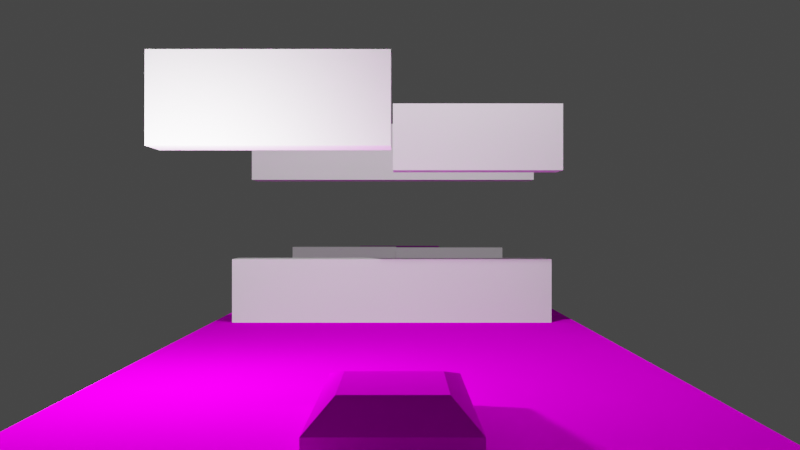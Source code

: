 # Source: runner.blend  (saved by Blender 3.3.6; exported with 4.5.12 LTS)
import bpy
from mathutils import Matrix  # noqa: F401  (used for matrix-valued properties, if any)

bpy.ops.wm.read_factory_settings(use_empty=True)
scene = bpy.context.scene
scene.name = 'Scene'

# ---- collections
col_main = bpy.data.collections.new('Main'); scene.collection.children.link(col_main)
col_playerobjects = bpy.data.collections.new('PlayerObjects'); col_main.children.link(col_playerobjects)

# ---- images (referenced by path relative to the original .blend; pixels are not part of the script)
import os
ASSET_DIR = os.environ.get("B2B_ASSET_DIR", "")  # directory of the original .blend (textures are referenced by path, not embedded)
HERE = os.path.dirname(os.path.abspath(__file__))  # packed textures are extracted next to this script under _unpacked/

def load_image(name, relpath, width, height, colorspace="sRGB"):
    """Load a texture the original file referenced (path relative to the .blend, or extracted next to this script)."""
    p = next((c for c in (os.path.join(HERE, relpath), os.path.join(ASSET_DIR, relpath)) if relpath and os.path.exists(c)), "")
    if p:
        img = bpy.data.images.load(p, check_existing=True)
        img.name = name
    else:  # same state as the original file: an image datablock whose file is absent (Cycles renders it pink)
        img = bpy.data.images.new(name, width, height)
        img.source = "FILE"
        img.filepath = "//" + (relpath or name)
    img.colorspace_settings.name = colorspace
    return img
img_material_base_color_png = load_image('Material Base Color.png', 'Material Base Color.png', 1024, 1024, 'sRGB')
img_material_base_color_001_png = load_image('Material Base Color.001.png', 'Material Base Color.001.png', 1024, 1024, 'sRGB')
img_material_base_color_001_png_001 = load_image('Material Base Color.001.png.001', 'Material Base Color.001.png', 1024, 1024, 'sRGB')
img_material_base_color_001_png_002 = load_image('Material Base Color.001.png.002', 'Material Base Color.001.png', 1024, 1024, 'sRGB')

# ---- materials (node trees are filled in below, after node groups)
mat_material_002 = bpy.data.materials.new('Material.002')
mat_material_002.use_transparent_shadow = False
mat_material_003 = bpy.data.materials.new('Material.003')
mat_material_003.use_transparent_shadow = False
mat_material_004 = bpy.data.materials.new('Material.004')
mat_material_004.use_transparent_shadow = False
mat_material_001 = bpy.data.materials.new('Material.001')
mat_material_001.use_transparent_shadow = False

# ---- material node trees
mat_material_002.use_nodes = True; mat_material_002.node_tree.nodes.clear()
_N = mat_material_002.node_tree.nodes; _L = mat_material_002.node_tree.links
n0 = _N.new('ShaderNodeBsdfPrincipled'); n0.name = 'Principled BSDF'; n0.location = (0, 300)
n0.distribution = 'GGX'
n0.subsurface_method = 'RANDOM_WALK_SKIN'
n0.inputs[3].default_value = 1.45
n0.inputs[13].default_value = 0.0
n0.inputs[27].default_value = (0.0, 0.0, 0.0, 1.0)
n0.inputs[28].default_value = 1.0
n1 = _N.new('ShaderNodeOutputMaterial'); n1.name = 'Material Output'; n1.location = (300, 300)
n2 = _N.new('ShaderNodeTexImage'); n2.name = 'Image Texture'; n2.location = (-300, 300)
n2.label = 'Base Color'
n2.image = img_material_base_color_png
_L.new(n0.outputs[0], n1.inputs[0])
_L.new(n2.outputs[0], n0.inputs[0])
n1.is_active_output = True
mat_material_003.use_nodes = True; mat_material_003.node_tree.nodes.clear()
_N = mat_material_003.node_tree.nodes; _L = mat_material_003.node_tree.links
n0 = _N.new('ShaderNodeBsdfPrincipled'); n0.name = 'Principled BSDF'; n0.location = (0, 300)
n0.distribution = 'GGX'
n0.subsurface_method = 'RANDOM_WALK_SKIN'
n0.inputs[3].default_value = 1.45
n0.inputs[13].default_value = 0.0
n0.inputs[27].default_value = (0.0, 0.0, 0.0, 1.0)
n0.inputs[28].default_value = 1.0
n1 = _N.new('ShaderNodeOutputMaterial'); n1.name = 'Material Output'; n1.location = (300, 300)
n2 = _N.new('ShaderNodeTexImage'); n2.name = 'Image Texture'; n2.location = (-300, 300)
n2.label = 'Base Color'
n2.image = img_material_base_color_001_png
_L.new(n0.outputs[0], n1.inputs[0])
_L.new(n2.outputs[0], n0.inputs[0])
n1.is_active_output = True
mat_material_004.use_nodes = True; mat_material_004.node_tree.nodes.clear()
_N = mat_material_004.node_tree.nodes; _L = mat_material_004.node_tree.links
n0 = _N.new('ShaderNodeBsdfPrincipled'); n0.name = 'Principled BSDF'; n0.location = (0, 300)
n0.distribution = 'GGX'
n0.subsurface_method = 'RANDOM_WALK_SKIN'
n0.inputs[3].default_value = 1.45
n0.inputs[13].default_value = 0.0
n0.inputs[27].default_value = (0.0, 0.0, 0.0, 1.0)
n0.inputs[28].default_value = 1.0
n1 = _N.new('ShaderNodeOutputMaterial'); n1.name = 'Material Output'; n1.location = (300, 300)
n2 = _N.new('ShaderNodeTexImage'); n2.name = 'Image Texture'; n2.location = (-300, 300)
n2.label = 'Base Color'
n2.image = img_material_base_color_001_png_001
_L.new(n0.outputs[0], n1.inputs[0])
_L.new(n2.outputs[0], n0.inputs[0])
n1.is_active_output = True
mat_material_001.use_nodes = True; mat_material_001.node_tree.nodes.clear()
_N = mat_material_001.node_tree.nodes; _L = mat_material_001.node_tree.links
n0 = _N.new('ShaderNodeBsdfPrincipled'); n0.name = 'Principled BSDF'; n0.location = (0, 300)
n0.distribution = 'GGX'
n0.subsurface_method = 'RANDOM_WALK_SKIN'
n0.inputs[3].default_value = 1.45
n0.inputs[13].default_value = 0.0
n0.inputs[27].default_value = (0.0, 0.0, 0.0, 1.0)
n0.inputs[28].default_value = 1.0
n1 = _N.new('ShaderNodeOutputMaterial'); n1.name = 'Material Output'; n1.location = (300, 300)
n2 = _N.new('ShaderNodeTexImage'); n2.name = 'Image Texture'; n2.location = (-300, 300)
n2.label = 'Base Color'
n2.image = img_material_base_color_001_png_002
_L.new(n0.outputs[0], n1.inputs[0])
_L.new(n2.outputs[0], n0.inputs[0])
n1.is_active_output = True

# ---- world
world_world = bpy.data.worlds.new('World'); scene.world = world_world
world_world.use_nodes = True; world_world.node_tree.nodes.clear()
_N = world_world.node_tree.nodes; _L = world_world.node_tree.links
n0 = _N.new('ShaderNodeOutputWorld'); n0.name = 'World Output'; n0.location = (300, 300)
n1 = _N.new('ShaderNodeBackground'); n1.name = 'Background'; n1.location = (10, 300)
n1.inputs[0].default_value = (0.05088, 0.05088, 0.05088, 1.0)
_L.new(n1.outputs[0], n0.inputs[0])
n0.is_active_output = True
world_world.color = (0.05088, 0.05088, 0.05088)
world_world.use_sun_shadow = False
world_world.sun_shadow_jitter_overblur = 0.0

# ---- cameras
cam_camera = bpy.data.cameras.new('Camera')
cam_camera.clip_end = 100.0
cam_camera.ortho_scale = 7.314

# ---- lights
light_light = bpy.data.lights.new('Light', 'POINT')
light_light.transmission_factor = 0.0
light_light.energy = 1000.0
light_light.shadow_soft_size = 0.1
light_light.shadow_maximum_resolution = 0.006
light_light.use_absolute_resolution = True
light_light_001 = bpy.data.lights.new('Light.001', 'POINT')
light_light_001.transmission_factor = 0.0
light_light_001.energy = 1000.0
light_light_001.shadow_soft_size = 0.1
light_light_001.shadow_maximum_resolution = 0.006
light_light_001.use_absolute_resolution = True

# ---- meshes
me_cube = bpy.data.meshes.new('Cube')
me_cube.from_pydata([(-0.1191, -1.329, -0.5202), (-0.1191, -1.329, 0.5202), (-0.1191, 1.329, -0.5202), (-0.1191, 1.329, 0.5202), (0.6379, -1.329, -0.5202), (0.6379, -1.329, 0.5202), (0.6379, 1.329, -0.5202), (0.6379, 1.329, 0.5202)], [], [(0, 1, 3, 2), (2, 3, 7, 6), (6, 7, 5, 4), (4, 5, 1, 0), (2, 6, 4, 0), (7, 3, 1, 5)])
_uv = me_cube.uv_layers.new(name='UVMap')
_uv.uv.foreach_set('vector', [0.375, 0.0, 0.625, 0.0, 0.625, 0.25, 0.375, 0.25, 0.375, 0.25, 0.625, 0.25, 0.625, 0.5, 0.375, 0.5, 0.375, 0.5, 0.625, 0.5, 0.625, 0.75, 0.375, 0.75, 0.375, 0.75, 0.625, 0.75, 0.625, 1.0, 0.375, 1.0, 0.125, 0.5, 0.375, 0.5, 0.375, 0.75, 0.125, 0.75, 0.625, 0.5, 0.875, 0.5, 0.875, 0.75, 0.625, 0.75])
_ca = me_cube.color_attributes.new('Col', 'BYTE_COLOR', 'CORNER')
_ca.data.foreach_set('color', [0.8632, 0.01681, 0.04519, 1.0, 0.8632, 0.01681, 0.04519, 1.0, 0.8632, 0.01681, 0.04519, 1.0, 0.8632, 0.01681, 0.04519, 1.0, 0.8632, 0.01681, 0.04519, 1.0, 0.8632, 0.01681, 0.04519, 1.0, 0.8632, 0.01681, 0.04519, 1.0, 0.8632, 0.01681, 0.04519, 1.0, 0.8632, 0.01681, 0.04519, 1.0, 0.8632, 0.01681, 0.04519, 1.0, 0.8632, 0.01681, 0.04519, 1.0, 0.8632, 0.01681, 0.04519, 1.0, 0.8632, 0.01681, 0.04519, 1.0, 0.8632, 0.01681, 0.04519, 1.0, 0.8632, 0.01681, 0.04519, 1.0, 0.8632, 0.01681, 0.04519, 1.0, 0.8632, 0.01681, 0.04519, 1.0, 0.8632, 0.01681, 0.04519, 1.0, 0.8632, 0.01681, 0.04519, 1.0, 0.8632, 0.01681, 0.04519, 1.0, 0.8632, 0.01681, 0.04519, 1.0, 0.8632, 0.01681, 0.04519, 1.0, 0.8632, 0.01681, 0.04519, 1.0, 0.8632, 0.01681, 0.04519, 1.0])
me_cube.update()
me_cube_001 = bpy.data.meshes.new('Cube.001')
me_cube_001.from_pydata([(-0.1191, -1.329, -0.5202), (-0.1191, -1.329, 0.5202), (-0.1191, 1.329, -0.5202), (-0.1191, 1.329, 0.5202), (0.6379, -1.329, -0.5202), (0.6379, -1.329, 0.5202), (0.6379, 1.329, -0.5202), (0.6379, 1.329, 0.5202)], [], [(0, 1, 3, 2), (2, 3, 7, 6), (6, 7, 5, 4), (4, 5, 1, 0), (2, 6, 4, 0), (7, 3, 1, 5)])
_uv = me_cube_001.uv_layers.new(name='UVMap')
_uv.uv.foreach_set('vector', [0.375, 0.0, 0.625, 0.0, 0.625, 0.25, 0.375, 0.25, 0.375, 0.25, 0.625, 0.25, 0.625, 0.5, 0.375, 0.5, 0.375, 0.5, 0.625, 0.5, 0.625, 0.75, 0.375, 0.75, 0.375, 0.75, 0.625, 0.75, 0.625, 1.0, 0.375, 1.0, 0.125, 0.5, 0.375, 0.5, 0.375, 0.75, 0.125, 0.75, 0.625, 0.5, 0.875, 0.5, 0.875, 0.75, 0.625, 0.75])
_ca = me_cube_001.color_attributes.new('Col', 'BYTE_COLOR', 'CORNER')
_ca.data.foreach_set('color', [0.8632, 0.01681, 0.04519, 1.0, 0.8632, 0.01681, 0.04519, 1.0, 0.8632, 0.01681, 0.04519, 1.0, 0.8632, 0.01681, 0.04519, 1.0, 0.8632, 0.01681, 0.04519, 1.0, 0.8632, 0.01681, 0.04519, 1.0, 0.8632, 0.01681, 0.04519, 1.0, 0.8632, 0.01681, 0.04519, 1.0, 0.8632, 0.01681, 0.04519, 1.0, 0.8632, 0.01681, 0.04519, 1.0, 0.8632, 0.01681, 0.04519, 1.0, 0.8632, 0.01681, 0.04519, 1.0, 0.8632, 0.01681, 0.04519, 1.0, 0.8632, 0.01681, 0.04519, 1.0, 0.8632, 0.01681, 0.04519, 1.0, 0.8632, 0.01681, 0.04519, 1.0, 0.8632, 0.01681, 0.04519, 1.0, 0.8632, 0.01681, 0.04519, 1.0, 0.8632, 0.01681, 0.04519, 1.0, 0.8632, 0.01681, 0.04519, 1.0, 0.8632, 0.01681, 0.04519, 1.0, 0.8632, 0.01681, 0.04519, 1.0, 0.8632, 0.01681, 0.04519, 1.0, 0.8632, 0.01681, 0.04519, 1.0])
me_cube_001.update()
me_cube_002 = bpy.data.meshes.new('Cube.002')
me_cube_002.from_pydata([(-0.1191, -1.329, -0.5202), (-0.1191, -1.329, 0.5202), (-0.1191, 1.329, -0.5202), (-0.1191, 1.329, 0.5202), (0.6379, -1.329, -0.5202), (0.6379, -1.329, 0.5202), (0.6379, 1.329, -0.5202), (0.6379, 1.329, 0.5202)], [], [(0, 1, 3, 2), (2, 3, 7, 6), (6, 7, 5, 4), (4, 5, 1, 0), (2, 6, 4, 0), (7, 3, 1, 5)])
_uv = me_cube_002.uv_layers.new(name='UVMap')
_uv.uv.foreach_set('vector', [0.375, 0.0, 0.625, 0.0, 0.625, 0.25, 0.375, 0.25, 0.375, 0.25, 0.625, 0.25, 0.625, 0.5, 0.375, 0.5, 0.375, 0.5, 0.625, 0.5, 0.625, 0.75, 0.375, 0.75, 0.375, 0.75, 0.625, 0.75, 0.625, 1.0, 0.375, 1.0, 0.125, 0.5, 0.375, 0.5, 0.375, 0.75, 0.125, 0.75, 0.625, 0.5, 0.875, 0.5, 0.875, 0.75, 0.625, 0.75])
_ca = me_cube_002.color_attributes.new('Col', 'BYTE_COLOR', 'CORNER')
_ca.data.foreach_set('color', [0.8632, 0.01681, 0.04519, 1.0, 0.8632, 0.01681, 0.04519, 1.0, 0.8632, 0.01681, 0.04519, 1.0, 0.8632, 0.01681, 0.04519, 1.0, 0.8632, 0.01681, 0.04519, 1.0, 0.8632, 0.01681, 0.04519, 1.0, 0.8632, 0.01681, 0.04519, 1.0, 0.8632, 0.01681, 0.04519, 1.0, 0.8632, 0.01681, 0.04519, 1.0, 0.8632, 0.01681, 0.04519, 1.0, 0.8632, 0.01681, 0.04519, 1.0, 0.8632, 0.01681, 0.04519, 1.0, 0.8632, 0.01681, 0.04519, 1.0, 0.8632, 0.01681, 0.04519, 1.0, 0.8632, 0.01681, 0.04519, 1.0, 0.8632, 0.01681, 0.04519, 1.0, 0.8632, 0.01681, 0.04519, 1.0, 0.8632, 0.01681, 0.04519, 1.0, 0.8632, 0.01681, 0.04519, 1.0, 0.8632, 0.01681, 0.04519, 1.0, 0.8632, 0.01681, 0.04519, 1.0, 0.8632, 0.01681, 0.04519, 1.0, 0.8632, 0.01681, 0.04519, 1.0, 0.8632, 0.01681, 0.04519, 1.0])
me_cube_002.update()
me_cube_003 = bpy.data.meshes.new('Cube.003')
me_cube_003.from_pydata([(-0.1191, -1.329, -0.5202), (-0.1191, -1.329, 0.5202), (-0.1191, 1.329, -0.5202), (-0.1191, 1.329, 0.5202), (0.6379, -1.329, -0.5202), (0.6379, -1.329, 0.5202), (0.6379, 1.329, -0.5202), (0.6379, 1.329, 0.5202)], [], [(0, 1, 3, 2), (2, 3, 7, 6), (6, 7, 5, 4), (4, 5, 1, 0), (2, 6, 4, 0), (7, 3, 1, 5)])
_uv = me_cube_003.uv_layers.new(name='UVMap')
_uv.uv.foreach_set('vector', [0.375, 0.0, 0.625, 0.0, 0.625, 0.25, 0.375, 0.25, 0.375, 0.25, 0.625, 0.25, 0.625, 0.5, 0.375, 0.5, 0.375, 0.5, 0.625, 0.5, 0.625, 0.75, 0.375, 0.75, 0.375, 0.75, 0.625, 0.75, 0.625, 1.0, 0.375, 1.0, 0.125, 0.5, 0.375, 0.5, 0.375, 0.75, 0.125, 0.75, 0.625, 0.5, 0.875, 0.5, 0.875, 0.75, 0.625, 0.75])
_ca = me_cube_003.color_attributes.new('Col', 'BYTE_COLOR', 'CORNER')
_ca.data.foreach_set('color', [0.8632, 0.01681, 0.04519, 1.0, 0.8632, 0.01681, 0.04519, 1.0, 0.8632, 0.01681, 0.04519, 1.0, 0.8632, 0.01681, 0.04519, 1.0, 0.8632, 0.01681, 0.04519, 1.0, 0.8632, 0.01681, 0.04519, 1.0, 0.8632, 0.01681, 0.04519, 1.0, 0.8632, 0.01681, 0.04519, 1.0, 0.8632, 0.01681, 0.04519, 1.0, 0.8632, 0.01681, 0.04519, 1.0, 0.8632, 0.01681, 0.04519, 1.0, 0.8632, 0.01681, 0.04519, 1.0, 0.8632, 0.01681, 0.04519, 1.0, 0.8632, 0.01681, 0.04519, 1.0, 0.8632, 0.01681, 0.04519, 1.0, 0.8632, 0.01681, 0.04519, 1.0, 0.8632, 0.01681, 0.04519, 1.0, 0.8632, 0.01681, 0.04519, 1.0, 0.8632, 0.01681, 0.04519, 1.0, 0.8632, 0.01681, 0.04519, 1.0, 0.8632, 0.01681, 0.04519, 1.0, 0.8632, 0.01681, 0.04519, 1.0, 0.8632, 0.01681, 0.04519, 1.0, 0.8632, 0.01681, 0.04519, 1.0])
me_cube_003.update()
me_cube_004 = bpy.data.meshes.new('Cube.004')
me_cube_004.from_pydata([(-0.1191, -3.922, -0.5202), (-0.1191, -3.922, 0.5202), (-0.1191, 1.329, -0.5202), (-0.1191, 1.329, 0.5202), (0.6379, -3.922, -0.5202), (0.6379, -3.922, 0.5202), (0.6379, 1.329, -0.5202), (0.6379, 1.329, 0.5202)], [], [(0, 1, 3, 2), (2, 3, 7, 6), (6, 7, 5, 4), (4, 5, 1, 0), (2, 6, 4, 0), (7, 3, 1, 5)])
_uv = me_cube_004.uv_layers.new(name='UVMap')
_uv.uv.foreach_set('vector', [0.375, 0.0, 0.625, 0.0, 0.625, 0.25, 0.375, 0.25, 0.375, 0.25, 0.625, 0.25, 0.625, 0.5, 0.375, 0.5, 0.375, 0.5, 0.625, 0.5, 0.625, 0.75, 0.375, 0.75, 0.375, 0.75, 0.625, 0.75, 0.625, 1.0, 0.375, 1.0, 0.125, 0.5, 0.375, 0.5, 0.375, 0.75, 0.125, 0.75, 0.625, 0.5, 0.875, 0.5, 0.875, 0.75, 0.625, 0.75])
_ca = me_cube_004.color_attributes.new('Col', 'BYTE_COLOR', 'CORNER')
_ca.data.foreach_set('color', [0.8632, 0.01681, 0.04519, 1.0, 0.8632, 0.01681, 0.04519, 1.0, 0.8632, 0.01681, 0.04519, 1.0, 0.8632, 0.01681, 0.04519, 1.0, 0.8632, 0.01681, 0.04519, 1.0, 0.8632, 0.01681, 0.04519, 1.0, 0.8632, 0.01681, 0.04519, 1.0, 0.8632, 0.01681, 0.04519, 1.0, 0.8632, 0.01681, 0.04519, 1.0, 0.8632, 0.01681, 0.04519, 1.0, 0.8632, 0.01681, 0.04519, 1.0, 0.8632, 0.01681, 0.04519, 1.0, 0.8632, 0.01681, 0.04519, 1.0, 0.8632, 0.01681, 0.04519, 1.0, 0.8632, 0.01681, 0.04519, 1.0, 0.8632, 0.01681, 0.04519, 1.0, 0.8632, 0.01681, 0.04519, 1.0, 0.8632, 0.01681, 0.04519, 1.0, 0.8632, 0.01681, 0.04519, 1.0, 0.8632, 0.01681, 0.04519, 1.0, 0.8632, 0.01681, 0.04519, 1.0, 0.8632, 0.01681, 0.04519, 1.0, 0.8632, 0.01681, 0.04519, 1.0, 0.8632, 0.01681, 0.04519, 1.0])
me_cube_004.update()
me_cube_005 = bpy.data.meshes.new('Cube.005')
me_cube_005.from_pydata([(-0.1191, -3.922, -0.5202), (-0.1191, -3.922, 0.5202), (-0.1191, 1.329, -0.5202), (-0.1191, 1.329, 0.5202), (0.6379, -3.922, -0.5202), (0.6379, -3.922, 0.5202), (0.6379, 1.329, -0.5202), (0.6379, 1.329, 0.5202)], [], [(0, 1, 3, 2), (2, 3, 7, 6), (6, 7, 5, 4), (4, 5, 1, 0), (2, 6, 4, 0), (7, 3, 1, 5)])
_uv = me_cube_005.uv_layers.new(name='UVMap')
_uv.uv.foreach_set('vector', [0.375, 0.0, 0.625, 0.0, 0.625, 0.25, 0.375, 0.25, 0.375, 0.25, 0.625, 0.25, 0.625, 0.5, 0.375, 0.5, 0.375, 0.5, 0.625, 0.5, 0.625, 0.75, 0.375, 0.75, 0.375, 0.75, 0.625, 0.75, 0.625, 1.0, 0.375, 1.0, 0.125, 0.5, 0.375, 0.5, 0.375, 0.75, 0.125, 0.75, 0.625, 0.5, 0.875, 0.5, 0.875, 0.75, 0.625, 0.75])
_ca = me_cube_005.color_attributes.new('Col', 'BYTE_COLOR', 'CORNER')
_ca.data.foreach_set('color', [0.8632, 0.01681, 0.04519, 1.0, 0.8632, 0.01681, 0.04519, 1.0, 0.8632, 0.01681, 0.04519, 1.0, 0.8632, 0.01681, 0.04519, 1.0, 0.8632, 0.01681, 0.04519, 1.0, 0.8632, 0.01681, 0.04519, 1.0, 0.8632, 0.01681, 0.04519, 1.0, 0.8632, 0.01681, 0.04519, 1.0, 0.8632, 0.01681, 0.04519, 1.0, 0.8632, 0.01681, 0.04519, 1.0, 0.8632, 0.01681, 0.04519, 1.0, 0.8632, 0.01681, 0.04519, 1.0, 0.8632, 0.01681, 0.04519, 1.0, 0.8632, 0.01681, 0.04519, 1.0, 0.8632, 0.01681, 0.04519, 1.0, 0.8632, 0.01681, 0.04519, 1.0, 0.8632, 0.01681, 0.04519, 1.0, 0.8632, 0.01681, 0.04519, 1.0, 0.8632, 0.01681, 0.04519, 1.0, 0.8632, 0.01681, 0.04519, 1.0, 0.8632, 0.01681, 0.04519, 1.0, 0.8632, 0.01681, 0.04519, 1.0, 0.8632, 0.01681, 0.04519, 1.0, 0.8632, 0.01681, 0.04519, 1.0])
me_cube_005.update()
me_car = bpy.data.meshes.new('Car')
me_car.from_pydata([(0.3728, 0.3227, 0.4986), (2.0, 0.5351, 0.0), (0.3728, -0.4158, 0.4986), (2.0, -0.6282, 0.0), (-0.7876, 0.3227, 0.4986), (-1.0, 0.5351, 0.0), (-0.7876, -0.4158, 0.4986), (-1.0, -0.6282, 0.0), (2.0, 0.5351, 0.2654), (2.0, -0.6282, 0.2654), (-1.0, 0.5351, 0.2654), (-1.0, -0.6282, 0.2654)], [], [(11, 10, 5, 7), (1, 3, 7, 5), (10, 8, 1, 5), (8, 3, 1), (9, 11, 7, 3), (8, 9, 3), (4, 6, 2, 0), (0, 2, 9, 8), (4, 0, 8, 10), (2, 6, 11, 9), (6, 4, 10, 11)])
_uv = me_car.uv_layers.new(name='Car-mesh-map-0')
_uv.uv.foreach_set('vector', [0.625, 0.0, 0.625, 0.25, 0.375, 0.25, 0.375, 0.0, 0.375, 0.5, 0.375, 0.75, 0.125, 0.75, 0.125, 0.5, 0.625, 0.25, 0.625, 0.5, 0.375, 0.5, 0.375, 0.25, 0.625, 0.5, 0.375, 0.75, 0.375, 0.5, 0.625, 0.75, 0.625, 1.0, 0.375, 1.0, 0.375, 0.75, 0.625, 0.5, 0.625, 0.75, 0.375, 0.75, 0.8573, 0.5456, 0.8573, 0.7044, 0.6427, 0.7044, 0.6427, 0.5456, 0.6427, 0.5456, 0.6427, 0.7044, 0.625, 0.75, 0.625, 0.5, 0.8573, 0.5456, 0.6427, 0.5456, 0.625, 0.5, 0.875, 0.5, 0.6427, 0.7044, 0.8573, 0.7044, 0.875, 0.75, 0.625, 0.75, 0.8573, 0.7044, 0.8573, 0.5456, 0.875, 0.5, 0.875, 0.75])
_ca = me_car.color_attributes.new('Col', 'BYTE_COLOR', 'CORNER')
_ca.data.foreach_set('color', [0.0, 0.2195, 0.3864, 1.0, 0.0, 0.2195, 0.3864, 1.0, 0.0, 0.2195, 0.3864, 1.0, 0.0, 0.2195, 0.3864, 1.0, 0.0, 0.2195, 0.3864, 1.0, 0.0, 0.2195, 0.3864, 1.0, 0.0, 0.2195, 0.3864, 1.0, 0.0, 0.2195, 0.3864, 1.0, 0.0, 0.2195, 0.3864, 1.0, 0.0, 0.2195, 0.3864, 1.0, 0.0, 0.2195, 0.3864, 1.0, 0.0, 0.2195, 0.3864, 1.0, 0.0, 0.2195, 0.3864, 1.0, 0.0, 0.2195, 0.3864, 1.0, 0.0, 0.2195, 0.3864, 1.0, 0.0, 0.2874, 0.4179, 1.0, 0.0, 0.2195, 0.3864, 1.0, 0.0, 0.2195, 0.3864, 1.0, 0.0, 0.2195, 0.3864, 1.0, 0.0, 0.2195, 0.3864, 1.0, 0.0, 0.2874, 0.4179, 1.0, 0.0, 0.2195, 0.3864, 1.0, 0.0, 0.4287, 0.4851, 1.0, 0.0, 0.4287, 0.4851, 1.0, 0.0, 0.4287, 0.4851, 1.0, 0.0, 0.4287, 0.4851, 1.0, 0.0, 0.4287, 0.4851, 1.0, 0.0, 0.4287, 0.4851, 1.0, 0.0, 0.2874, 0.4179, 1.0, 0.0, 0.2195, 0.3864, 1.0, 0.0, 0.4287, 0.4851, 1.0, 0.0, 0.4287, 0.4851, 1.0, 0.0, 0.2195, 0.3864, 1.0, 0.0, 0.2195, 0.3864, 1.0, 0.0, 0.4287, 0.4851, 1.0, 0.0, 0.4287, 0.4851, 1.0, 0.0, 0.2195, 0.3864, 1.0, 0.0, 0.2874, 0.4179, 1.0, 0.0, 0.4287, 0.4851, 1.0, 0.0, 0.4287, 0.4851, 1.0, 0.0, 0.2195, 0.3864, 1.0, 0.0, 0.2195, 0.3864, 1.0])
me_car.materials.append(mat_material_002)
me_car.update()
me_road_001 = bpy.data.meshes.new('Road.001')
me_road_001.from_pydata([(18.75, 3.0, -0.01417), (18.75, 3.0, -1.0), (18.75, -3.0, -0.01417), (18.75, -3.0, -1.0), (-8.534, 3.0, -0.01417), (-8.534, 3.0, -1.0), (-8.534, -3.0, -0.01417), (-8.534, -3.0, -1.0)], [], [(4, 2, 0), (2, 7, 3), (6, 5, 7), (1, 7, 5), (0, 3, 1), (4, 1, 5), (4, 6, 2), (2, 6, 7), (6, 4, 5), (1, 3, 7), (0, 2, 3), (4, 0, 1)])
_uv = me_road_001.uv_layers.new(name='Road-mesh-map-0')
_uv.uv.foreach_set('vector', [0.875, 0.5, 0.625, 0.75, 0.625, 0.5, 0.625, 0.75, 0.375, 1.0, 0.375, 0.75, 0.625, 0.0, 0.375, 0.25, 0.375, 0.0, 0.375, 0.5, 0.125, 0.75, 0.125, 0.5, 0.625, 0.5, 0.375, 0.75, 0.375, 0.5, 0.625, 0.25, 0.375, 0.5, 0.375, 0.25, 0.875, 0.5, 0.875, 0.75, 0.625, 0.75, 0.625, 0.75, 0.625, 1.0, 0.375, 1.0, 0.625, 0.0, 0.625, 0.25, 0.375, 0.25, 0.375, 0.5, 0.375, 0.75, 0.125, 0.75, 0.625, 0.5, 0.625, 0.75, 0.375, 0.75, 0.625, 0.25, 0.625, 0.5, 0.375, 0.5])
_ca = me_road_001.color_attributes.new('Col', 'BYTE_COLOR', 'CORNER')
_ca.data.foreach_set('color', [0.9911, 0.6939, 0.4735, 1.0, 0.9911, 0.6939, 0.4735, 1.0, 0.9911, 0.6939, 0.4735, 1.0, 0.9911, 0.6939, 0.4735, 1.0, 0.9911, 0.6939, 0.4735, 1.0, 0.9911, 0.6939, 0.4735, 1.0, 0.9911, 0.6939, 0.4735, 1.0, 0.9911, 0.6939, 0.4735, 1.0, 0.9911, 0.6939, 0.4735, 1.0, 0.9911, 0.6939, 0.4735, 1.0, 0.9911, 0.6939, 0.4735, 1.0, 0.9911, 0.6939, 0.4735, 1.0, 0.9911, 0.6939, 0.4735, 1.0, 0.9911, 0.6939, 0.4735, 1.0, 0.9911, 0.6939, 0.4735, 1.0, 0.9911, 0.6939, 0.4735, 1.0, 0.9911, 0.6939, 0.4735, 1.0, 0.9911, 0.6939, 0.4735, 1.0, 0.9911, 0.6939, 0.4735, 1.0, 0.9911, 0.6939, 0.4735, 1.0, 0.9911, 0.6939, 0.4735, 1.0, 0.9911, 0.6939, 0.4735, 1.0, 0.9911, 0.6939, 0.4735, 1.0, 0.9911, 0.6939, 0.4735, 1.0, 0.9911, 0.6939, 0.4735, 1.0, 0.9911, 0.6939, 0.4735, 1.0, 0.9911, 0.6939, 0.4735, 1.0, 0.9911, 0.6939, 0.4735, 1.0, 0.9911, 0.6939, 0.4735, 1.0, 0.9911, 0.6939, 0.4735, 1.0, 0.9911, 0.6939, 0.4735, 1.0, 0.9911, 0.6939, 0.4735, 1.0, 0.9911, 0.6939, 0.4735, 1.0, 0.9911, 0.6939, 0.4735, 1.0, 0.9911, 0.6939, 0.4735, 1.0, 0.9911, 0.6939, 0.4735, 1.0])
me_road_001.materials.append(mat_material_003)
me_road_001.update()
me_road_002 = bpy.data.meshes.new('Road.002')
me_road_002.from_pydata([(18.75, 3.0, -0.01417), (18.75, 3.0, -1.0), (18.75, -3.0, -0.01417), (18.75, -3.0, -1.0), (-8.534, 3.0, -0.01417), (-8.534, 3.0, -1.0), (-8.534, -3.0, -0.01417), (-8.534, -3.0, -1.0)], [], [(4, 2, 0), (2, 7, 3), (6, 5, 7), (1, 7, 5), (0, 3, 1), (4, 1, 5), (4, 6, 2), (2, 6, 7), (6, 4, 5), (1, 3, 7), (0, 2, 3), (4, 0, 1)])
_uv = me_road_002.uv_layers.new(name='Road-mesh-map-0')
_uv.uv.foreach_set('vector', [0.875, 0.5, 0.625, 0.75, 0.625, 0.5, 0.625, 0.75, 0.375, 1.0, 0.375, 0.75, 0.625, 0.0, 0.375, 0.25, 0.375, 0.0, 0.375, 0.5, 0.125, 0.75, 0.125, 0.5, 0.625, 0.5, 0.375, 0.75, 0.375, 0.5, 0.625, 0.25, 0.375, 0.5, 0.375, 0.25, 0.875, 0.5, 0.875, 0.75, 0.625, 0.75, 0.625, 0.75, 0.625, 1.0, 0.375, 1.0, 0.625, 0.0, 0.625, 0.25, 0.375, 0.25, 0.375, 0.5, 0.375, 0.75, 0.125, 0.75, 0.625, 0.5, 0.625, 0.75, 0.375, 0.75, 0.625, 0.25, 0.625, 0.5, 0.375, 0.5])
_ca = me_road_002.color_attributes.new('Col', 'BYTE_COLOR', 'CORNER')
_ca.data.foreach_set('color', [0.9911, 0.6939, 0.4735, 1.0, 0.9734, 0.7011, 0.4621, 1.0, 0.956, 0.7011, 0.4564, 1.0, 0.9734, 0.7011, 0.4621, 1.0, 0.956, 0.7011, 0.4564, 1.0, 0.9131, 0.7157, 0.4342, 1.0, 0.9911, 0.6939, 0.4735, 1.0, 0.9823, 0.7011, 0.4678, 1.0, 0.956, 0.7011, 0.4564, 1.0, 0.8714, 0.7231, 0.4179, 1.0, 0.956, 0.7011, 0.4564, 1.0, 0.9823, 0.7011, 0.4678, 1.0, 0.956, 0.7011, 0.4564, 1.0, 0.9131, 0.7157, 0.4342, 1.0, 0.8714, 0.7231, 0.4179, 1.0, 0.9911, 0.6939, 0.4735, 1.0, 0.8714, 0.7231, 0.4179, 1.0, 0.9823, 0.7011, 0.4678, 1.0, 0.9911, 0.6939, 0.4735, 1.0, 0.9911, 0.6939, 0.4735, 1.0, 0.9734, 0.7011, 0.4621, 1.0, 0.9734, 0.7011, 0.4621, 1.0, 0.9911, 0.6939, 0.4735, 1.0, 0.956, 0.7011, 0.4564, 1.0, 0.9911, 0.6939, 0.4735, 1.0, 0.9911, 0.6939, 0.4735, 1.0, 0.9823, 0.7011, 0.4678, 1.0, 0.8714, 0.7231, 0.4179, 1.0, 0.9131, 0.7157, 0.4342, 1.0, 0.956, 0.7011, 0.4564, 1.0, 0.956, 0.7011, 0.4564, 1.0, 0.9734, 0.7011, 0.4621, 1.0, 0.9131, 0.7157, 0.4342, 1.0, 0.9911, 0.6939, 0.4735, 1.0, 0.956, 0.7011, 0.4564, 1.0, 0.8714, 0.7231, 0.4179, 1.0])
me_road_002.materials.append(mat_material_004)
me_road_002.update()
me_road_003 = bpy.data.meshes.new('Road.003')
me_road_003.from_pydata([(18.75, 3.0, -0.01417), (18.75, 3.0, -1.0), (18.75, -3.0, -0.01417), (18.75, -3.0, -1.0), (-8.534, 3.0, -0.01417), (-8.534, 3.0, -1.0), (-8.534, -3.0, -0.01417), (-8.534, -3.0, -1.0)], [], [(4, 2, 0), (2, 7, 3), (6, 5, 7), (1, 7, 5), (0, 3, 1), (4, 1, 5), (4, 6, 2), (2, 6, 7), (6, 4, 5), (1, 3, 7), (0, 2, 3), (4, 0, 1)])
_uv = me_road_003.uv_layers.new(name='Road-mesh-map-0')
_uv.uv.foreach_set('vector', [0.875, 0.5, 0.625, 0.75, 0.625, 0.5, 0.625, 0.75, 0.375, 1.0, 0.375, 0.75, 0.625, 0.0, 0.375, 0.25, 0.375, 0.0, 0.375, 0.5, 0.125, 0.75, 0.125, 0.5, 0.625, 0.5, 0.375, 0.75, 0.375, 0.5, 0.625, 0.25, 0.375, 0.5, 0.375, 0.25, 0.875, 0.5, 0.875, 0.75, 0.625, 0.75, 0.625, 0.75, 0.625, 1.0, 0.375, 1.0, 0.625, 0.0, 0.625, 0.25, 0.375, 0.25, 0.375, 0.5, 0.375, 0.75, 0.125, 0.75, 0.625, 0.5, 0.625, 0.75, 0.375, 0.75, 0.625, 0.25, 0.625, 0.5, 0.375, 0.5])
_ca = me_road_003.color_attributes.new('Col', 'BYTE_COLOR', 'CORNER')
_ca.data.foreach_set('color', [0.9911, 0.6939, 0.4735, 1.0, 0.9911, 0.6939, 0.4735, 1.0, 0.9911, 0.6939, 0.4735, 1.0, 0.9911, 0.6939, 0.4735, 1.0, 0.9911, 0.6939, 0.4735, 1.0, 0.9911, 0.6939, 0.4735, 1.0, 0.9911, 0.6939, 0.4735, 1.0, 0.9911, 0.6939, 0.4735, 1.0, 0.9911, 0.6939, 0.4735, 1.0, 0.9911, 0.6939, 0.4735, 1.0, 0.9911, 0.6939, 0.4735, 1.0, 0.9911, 0.6939, 0.4735, 1.0, 0.9911, 0.6939, 0.4735, 1.0, 0.9911, 0.6939, 0.4735, 1.0, 0.9911, 0.6939, 0.4735, 1.0, 0.9911, 0.6939, 0.4735, 1.0, 0.9911, 0.6939, 0.4735, 1.0, 0.9911, 0.6939, 0.4735, 1.0, 0.9911, 0.6939, 0.4735, 1.0, 0.9911, 0.6939, 0.4735, 1.0, 0.9911, 0.6939, 0.4735, 1.0, 0.9911, 0.6939, 0.4735, 1.0, 0.9911, 0.6939, 0.4735, 1.0, 0.9911, 0.6939, 0.4735, 1.0, 0.9911, 0.6939, 0.4735, 1.0, 0.9911, 0.6939, 0.4735, 1.0, 0.9911, 0.6939, 0.4735, 1.0, 0.9911, 0.6939, 0.4735, 1.0, 0.9911, 0.6939, 0.4735, 1.0, 0.9911, 0.6939, 0.4735, 1.0, 0.9911, 0.6939, 0.4735, 1.0, 0.9911, 0.6939, 0.4735, 1.0, 0.9911, 0.6939, 0.4735, 1.0, 0.9911, 0.6939, 0.4735, 1.0, 0.9911, 0.6939, 0.4735, 1.0, 0.9911, 0.6939, 0.4735, 1.0])
me_road_003.materials.append(mat_material_001)
me_road_003.update()

# ---- objects
ob_light = bpy.data.objects.new('Light', light_light)
ob_camera = bpy.data.objects.new('Camera', cam_camera)
ob_block_ll = bpy.data.objects.new('Block.LL', me_cube)
ob_block_lr = bpy.data.objects.new('Block.LR', me_cube_001)
ob_block_ur = bpy.data.objects.new('Block.UR', me_cube_002)
ob_block_ul = bpy.data.objects.new('Block.UL', me_cube_003)
ob_block_l = bpy.data.objects.new('Block.L', me_cube_004)
ob_block_u = bpy.data.objects.new('Block.U', me_cube_005)
ob_car = bpy.data.objects.new('Car', me_car)
ob_road1 = bpy.data.objects.new('Road1', me_road_001)
ob_road2 = bpy.data.objects.new('Road2', me_road_002)
ob_road3 = bpy.data.objects.new('Road3', me_road_003)
ob_light_001 = bpy.data.objects.new('Light.001', light_light_001)

# ---- transforms, parenting, visibility, modifiers, constraints
ob_light.location = (2.314, -4.923, 1.63)
ob_light.rotation_euler = (0.6503, 0.05522, 1.866)
ob_light.lock_rotations_4d = False
ob_light.empty_display_type = 'ARROWS'
ob_light.color = (0.0, 0.0, 0.0, 0.0)
ob_light.lineart.crease_threshold = 0.0
ob_camera.location = (-0.09491, 5.905, 1.585)
ob_camera.rotation_euler = (1.571, 3.914e-09, 3.142)
ob_camera.lock_rotations_4d = False
ob_camera.empty_display_type = 'ARROWS'
ob_camera.color = (0.0, 0.0, 0.0, 0.0)
ob_camera.display_type = 'WIRE'
ob_camera.lineart.crease_threshold = 0.0
ob_block_ll.location = (1.344, -22.74, 0.506)
ob_block_ll.rotation_euler = (-0.0, -0.0, -1.571)
ob_block_lr.location = (-1.307, -21.93, 0.506)
ob_block_lr.rotation_euler = (-0.0, -0.0, -1.571)
ob_block_ur.location = (-1.307, -11.58, 2.967)
ob_block_ur.rotation_euler = (-0.0, -0.0, -1.571)
ob_block_ul.location = (1.339, -6.216, 2.967)
ob_block_ul.rotation_euler = (-0.0, -0.0, -1.571)
ob_block_l.location = (1.344, -12.48, 0.506)
ob_block_l.rotation_euler = (-0.0, -0.0, -1.571)
ob_block_u.location = (1.344, -14.92, 2.954)
ob_block_u.rotation_euler = (-0.0, -0.0, -1.571)
ob_car.location = (0.0, -2.0, 0.0)
ob_car.rotation_euler = (0.0, -0.0, -1.571)
ob_road1.location = (0.0, -61.61, 0.0)
ob_road1.rotation_euler = (0.0, -0.0, -1.571)
ob_road2.location = (0.0, -7.203, 0.0)
ob_road2.rotation_euler = (0.0, -0.0, -1.571)
ob_road3.location = (0.0, -34.43, 0.0)
ob_road3.rotation_euler = (0.0, -0.0, -1.571)
ob_light_001.location = (-0.6797, -8.466, 7.295)
ob_light_001.rotation_euler = (0.6503, 0.05522, 1.866)
ob_light_001.lock_rotations_4d = False
ob_light_001.empty_display_type = 'ARROWS'
ob_light_001.color = (0.0, 0.0, 0.0, 0.0)
ob_light_001.lineart.crease_threshold = 0.0

# ---- collection membership
col_main.objects.link(ob_light)
col_main.objects.link(ob_camera)
col_main.objects.link(ob_block_ll)
col_main.objects.link(ob_block_lr)
col_main.objects.link(ob_block_ur)
col_main.objects.link(ob_block_ul)
col_main.objects.link(ob_block_l)
col_main.objects.link(ob_block_u)
col_playerobjects.objects.link(ob_car)
col_playerobjects.objects.link(ob_road1)
col_playerobjects.objects.link(ob_road2)
col_playerobjects.objects.link(ob_road3)
col_playerobjects.objects.link(ob_light_001)

# ---- scene / render settings (as saved in the file)
scene.camera = ob_camera
scene.frame_start = 1; scene.frame_end = 250; scene.frame_set(1)
scene.render.engine = 'BLENDER_EEVEE_NEXT'
scene.cycles.sampling_pattern = 'TABULATED_SOBOL'
scene.cycles.use_light_tree = False
scene.view_settings.view_transform = 'Filmic'
bpy.context.view_layer.update()
